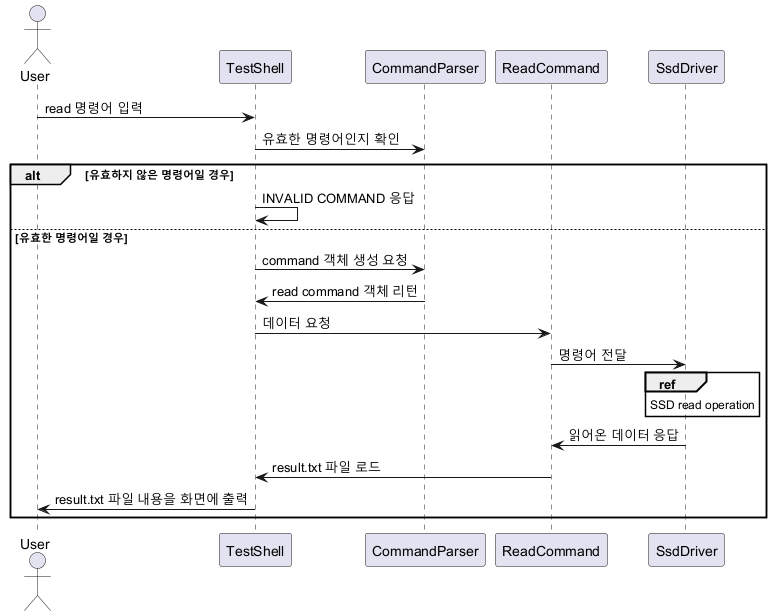

The diagram above was rendered by PlantUML. Its source (embedded in the PNG):
@startuml
actor User

participant TestShell
participant CommandParser
participant ReadCommand
participant SsdDriver

User -> TestShell: read 명령어 입력
TestShell -> CommandParser: 유효한 명령어인지 확인

alt 유효하지 않은 명령어일 경우
    TestShell -> TestShell: INVALID COMMAND 응답
else 유효한 명령어일 경우
    TestShell -> CommandParser: command 객체 생성 요청
    CommandParser -> TestShell: read command 객체 리턴
    TestShell -> ReadCommand: 데이터 요청
    ReadCommand -> SsdDriver: 명령어 전달
    ref over SsdDriver: SSD read operation
    SsdDriver -> ReadCommand: 읽어온 데이터 응답
    ReadCommand -> TestShell: result.txt 파일 로드
    TestShell -> User: result.txt 파일 내용을 화면에 출력
end
@enduml